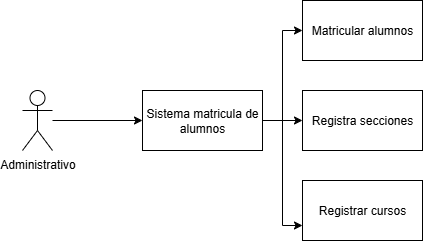

The diagram above was exported from draw.io. Its source (the exported page's mxGraphModel, read from the mxfile embedded in the PNG):
<mxGraphModel dx="1281" dy="527" grid="1" gridSize="10" guides="1" tooltips="1" connect="1" arrows="1" fold="1" page="1" pageScale="1" pageWidth="827" pageHeight="1169" math="0" shadow="0">
  <root>
    <mxCell id="0" />
    <mxCell id="1" parent="0" />
    <mxCell id="8Rnv1QF_Gnj_oEpJauSE-5" style="edgeStyle=orthogonalEdgeStyle;rounded=0;orthogonalLoop=1;jettySize=auto;html=1;" edge="1" parent="1" source="8Rnv1QF_Gnj_oEpJauSE-1" target="8Rnv1QF_Gnj_oEpJauSE-4">
      <mxGeometry relative="1" as="geometry" />
    </mxCell>
    <mxCell id="8Rnv1QF_Gnj_oEpJauSE-1" value="Administrativo" style="shape=umlActor;verticalLabelPosition=bottom;verticalAlign=top;html=1;outlineConnect=0;" vertex="1" parent="1">
      <mxGeometry x="80" y="110" width="30" height="60" as="geometry" />
    </mxCell>
    <mxCell id="8Rnv1QF_Gnj_oEpJauSE-9" style="edgeStyle=orthogonalEdgeStyle;rounded=0;orthogonalLoop=1;jettySize=auto;html=1;entryX=0;entryY=0.5;entryDx=0;entryDy=0;" edge="1" parent="1" source="8Rnv1QF_Gnj_oEpJauSE-4" target="8Rnv1QF_Gnj_oEpJauSE-6">
      <mxGeometry relative="1" as="geometry" />
    </mxCell>
    <mxCell id="8Rnv1QF_Gnj_oEpJauSE-10" style="edgeStyle=orthogonalEdgeStyle;rounded=0;orthogonalLoop=1;jettySize=auto;html=1;entryX=0;entryY=0.5;entryDx=0;entryDy=0;" edge="1" parent="1" source="8Rnv1QF_Gnj_oEpJauSE-4" target="8Rnv1QF_Gnj_oEpJauSE-7">
      <mxGeometry relative="1" as="geometry" />
    </mxCell>
    <mxCell id="8Rnv1QF_Gnj_oEpJauSE-11" style="edgeStyle=orthogonalEdgeStyle;rounded=0;orthogonalLoop=1;jettySize=auto;html=1;entryX=0;entryY=0.75;entryDx=0;entryDy=0;" edge="1" parent="1" source="8Rnv1QF_Gnj_oEpJauSE-4" target="8Rnv1QF_Gnj_oEpJauSE-8">
      <mxGeometry relative="1" as="geometry" />
    </mxCell>
    <mxCell id="8Rnv1QF_Gnj_oEpJauSE-4" value="Sistema matricula de alumnos" style="rounded=0;whiteSpace=wrap;html=1;" vertex="1" parent="1">
      <mxGeometry x="200" y="110" width="120" height="60" as="geometry" />
    </mxCell>
    <mxCell id="8Rnv1QF_Gnj_oEpJauSE-6" value="Matricular alumnos" style="rounded=0;whiteSpace=wrap;html=1;" vertex="1" parent="1">
      <mxGeometry x="360" y="20" width="120" height="60" as="geometry" />
    </mxCell>
    <mxCell id="8Rnv1QF_Gnj_oEpJauSE-7" value="Registra secciones" style="rounded=0;whiteSpace=wrap;html=1;" vertex="1" parent="1">
      <mxGeometry x="360" y="110" width="120" height="60" as="geometry" />
    </mxCell>
    <mxCell id="8Rnv1QF_Gnj_oEpJauSE-8" value="Registrar cursos" style="rounded=0;whiteSpace=wrap;html=1;" vertex="1" parent="1">
      <mxGeometry x="360" y="200" width="120" height="60" as="geometry" />
    </mxCell>
  </root>
</mxGraphModel>